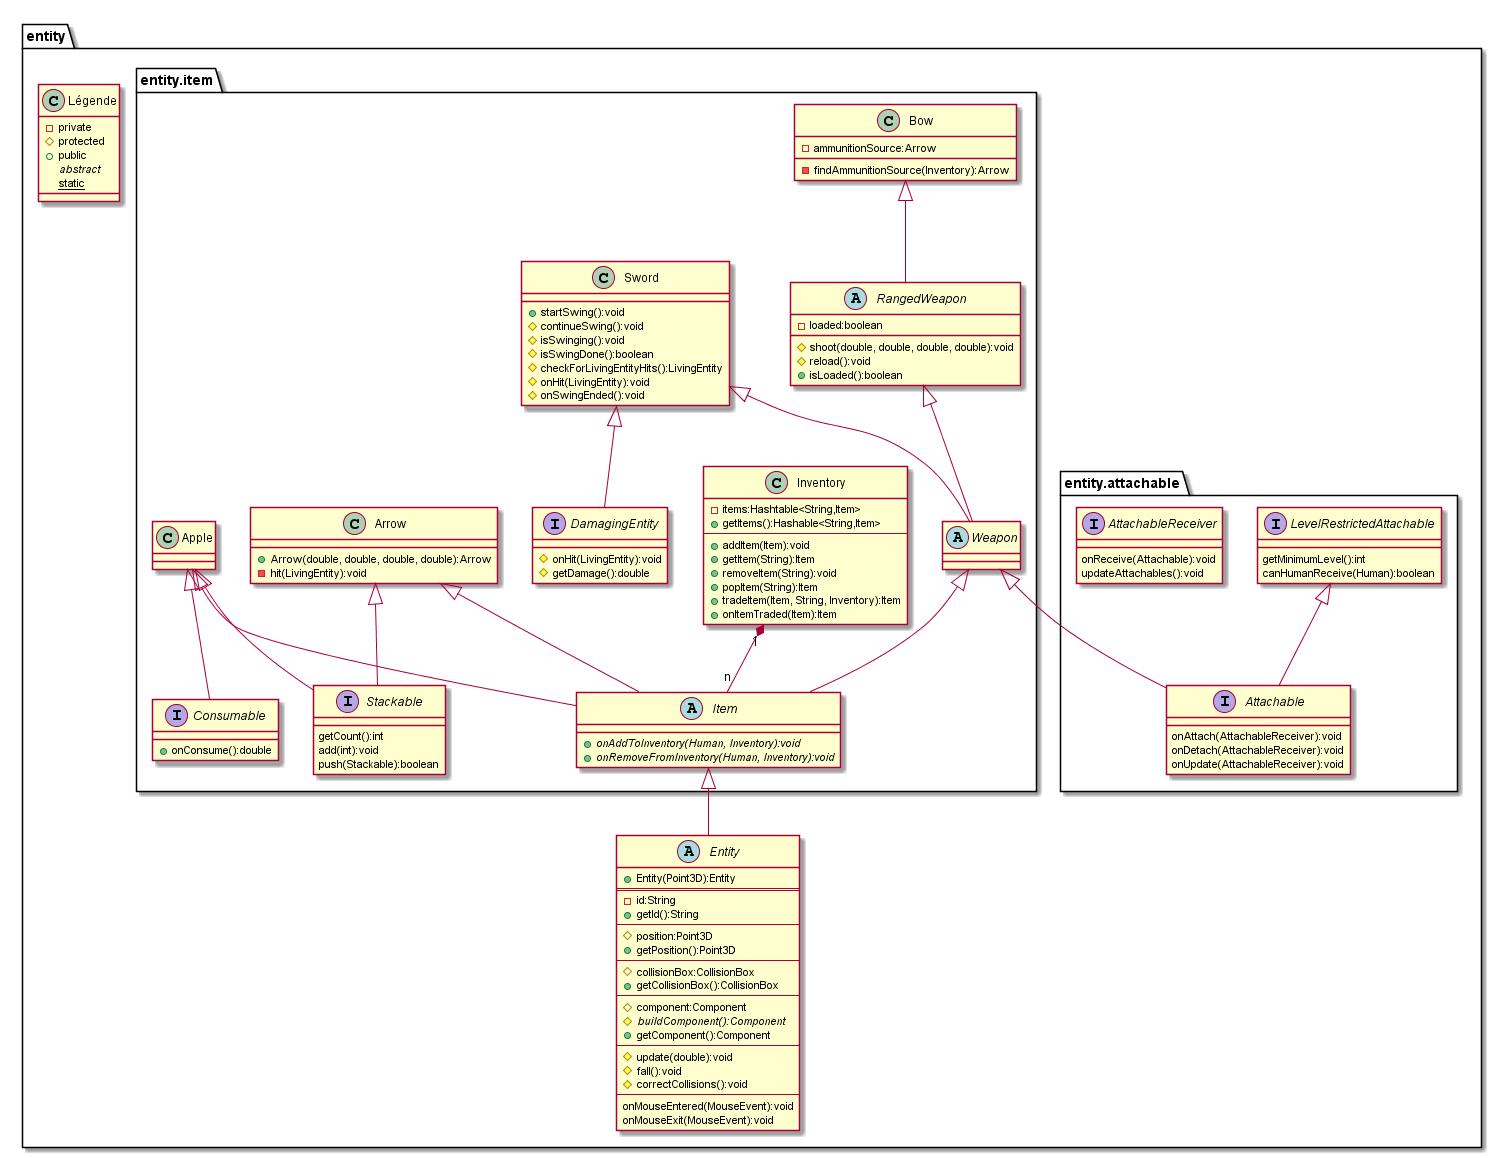

The diagram above was rendered by PlantUML. Its source (embedded in the PNG):
@startuml items
package entity{
    class Légende{
        - private
        # protected
        + public
        {abstract} abstract
        {static} static
    }
    abstract class Entity{
        + Entity(Point3D):Entity
        ==
        - id:String
        + getId():String
        --
        # position:Point3D
        + getPosition():Point3D
        --
        # collisionBox:CollisionBox
        + getCollisionBox():CollisionBox
        --
        # component:Component
        # {abstract} buildComponent():Component
        + getComponent():Component
        --
        # update(double):void
        # fall():void
        # correctCollisions():void
        --
        onMouseEntered(MouseEvent):void
        onMouseExit(MouseEvent):void
    }
    package entity.attachable{
        interface Attachable{
            onAttach(AttachableReceiver):void
            onDetach(AttachableReceiver):void
            onUpdate(AttachableReceiver):void
        }
        interface LevelRestrictedAttachable{    
            getMinimumLevel():int
            canHumanReceive(Human):boolean
        }
        LevelRestrictedAttachable <|-- Attachable
        interface AttachableReceiver{
            onReceive(Attachable):void
            updateAttachables():void
        }
    }
    package entity.item{
        class Inventory{
            - items:Hashtable<String,Item>
            + getItems():Hashable<String,Item>
            --
            + addItem(Item):void
            + getItem(String):Item
            + removeItem(String):void
            + popItem(String):Item
            + tradeItem(Item, String, Inventory):Item
            + onItemTraded(Item):Item
        }
        abstract class Item{
            + {abstract}onAddToInventory(Human, Inventory):void
            + {abstract}onRemoveFromInventory(Human, Inventory):void
        }
        Item <|-- Entity
        Inventory "1" *-- "n" Item
        
        interface Stackable{
            getCount():int
            add(int):void
            push(Stackable):boolean
        }
        interface Consumable{
            + onConsume():double
        }
        class Apple{
        }
        Apple <|-- Item
        Apple <|-- Stackable
        Apple <|-- Consumable
        abstract class Weapon{
            
        }
        Weapon <|-- Attachable
        Weapon <|-- Item
        interface DamagingEntity{
            # onHit(LivingEntity):void
            # getDamage():double
        }
        class Sword{
            + startSwing():void
            # continueSwing():void
            # isSwinging():void
            # isSwingDone():boolean
            # checkForLivingEntityHits():LivingEntity
            # onHit(LivingEntity):void
            # onSwingEnded():void
        }
        Sword <|-- Weapon
        Sword <|-- DamagingEntity
        abstract class RangedWeapon{
            # shoot(double, double, double, double):void
            # reload():void
            - loaded:boolean
            + isLoaded():boolean
        }
        RangedWeapon <|-- Weapon
        class Bow{
            - ammunitionSource:Arrow
            - findAmmunitionSource(Inventory):Arrow
        }
        Bow <|-- RangedWeapon
        class Arrow{
            + Arrow(double, double, double, double):Arrow
            - hit(LivingEntity):void
        }
        Arrow <|-- Item
        Arrow <|-- Stackable
    }
}
@enduml